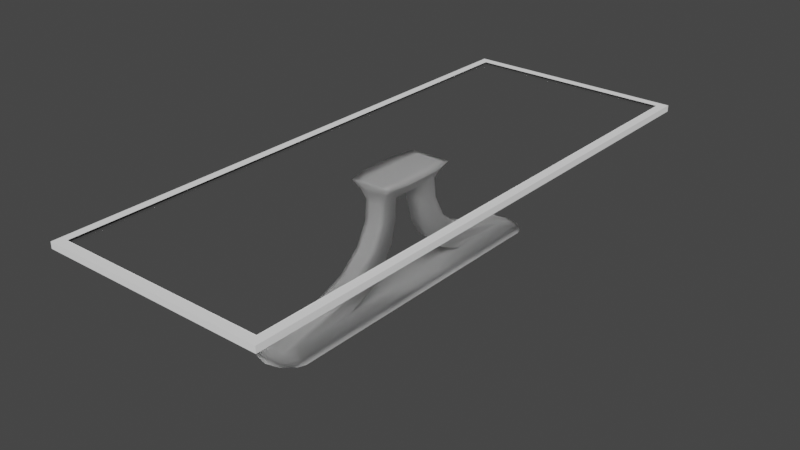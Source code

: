 # Source: cybertable_sqr.blend  (saved by Blender 2.82.7; exported with 4.5.12 LTS)
import bpy
from mathutils import Matrix  # noqa: F401  (used for matrix-valued properties, if any)

bpy.ops.wm.read_factory_settings(use_empty=True)
scene = bpy.context.scene
scene.name = 'Scene'

# ---- collections
col_collection = bpy.data.collections.new('Collection'); scene.collection.children.link(col_collection)

# ---- materials (node trees are filled in below, after node groups)
mat_material_001 = bpy.data.materials.new('Material.001')
mat_material = bpy.data.materials.new('Material')
mat_material.alpha_threshold = 0.0
mat_material.line_color = (0.0, 0.0, 0.0, 1.0)

# ---- material node trees
mat_material_001.use_nodes = True; mat_material_001.node_tree.nodes.clear()
_N = mat_material_001.node_tree.nodes; _L = mat_material_001.node_tree.links
n0 = _N.new('ShaderNodeOutputMaterial'); n0.name = 'Material Output'; n0.location = (300, 300)
n1 = _N.new('ShaderNodeBsdfPrincipled'); n1.name = 'Principled BSDF'; n1.location = (10, 300)
n1.distribution = 'GGX'
n1.subsurface_method = 'BURLEY'
n1.inputs[0].default_value = (1.0, 1.0, 1.0, 1.0)
n1.inputs[2].default_value = 1.0
n1.inputs[3].default_value = 1.45
n1.inputs[13].default_value = 1.0
n1.inputs[27].default_value = (0.0, 0.0, 0.0, 1.0)
n1.inputs[28].default_value = 1.0
_L.new(n1.outputs[0], n0.inputs[0])
n0.is_active_output = True
mat_material.use_nodes = True; mat_material.node_tree.nodes.clear()
_N = mat_material.node_tree.nodes; _L = mat_material.node_tree.links
n0 = _N.new('ShaderNodeOutputMaterial'); n0.name = 'Material Output'; n0.location = (300, 300)
n1 = _N.new('ShaderNodeBsdfGlass'); n1.name = 'Glass BSDF'; n1.location = (10, 300)
n1.distribution = 'BECKMANN'
n1.inputs[2].default_value = 1.85
_L.new(n1.outputs[0], n0.inputs[0])
n0.is_active_output = True

# ---- world
world_world = bpy.data.worlds.new('World'); scene.world = world_world
world_world.use_nodes = True; world_world.node_tree.nodes.clear()
_N = world_world.node_tree.nodes; _L = world_world.node_tree.links
n0 = _N.new('ShaderNodeOutputWorld'); n0.name = 'World Output'; n0.location = (300, 300)
n1 = _N.new('ShaderNodeBackground'); n1.name = 'Background'; n1.location = (10, 300)
n1.inputs[0].default_value = (0.05088, 0.05088, 0.05088, 1.0)
_L.new(n1.outputs[0], n0.inputs[0])
n0.is_active_output = True
world_world.color = (0.05088, 0.05088, 0.05088)
world_world.use_sun_shadow = False
world_world.sun_shadow_jitter_overblur = 0.0

# ---- meshes
me_plane = bpy.data.meshes.new('Plane')
me_plane.from_pydata([(-0.5202, -0.4346, -0.2154), (0.1562, -1.707, -0.2607), (-0.5202, 0.463, -0.2154), (0.1562, 1.707, -0.2607), (-0.2858, -0.3895, -0.1), (-0.2906, 0.4229, -0.1), (-0.03527, -0.7375, -0.1), (-0.03389, 0.7813, -0.1), (0.1128, -1.691, -0.1), (0.1128, 1.691, -0.1), (-0.1503, 0.5472, -0.1), (-0.1503, -0.5098, -0.1), (-0.4135, 0.3994, -0.1), (-0.4111, -0.3685, -0.1), (0.03945, 1.093, -0.1), (0.03876, -1.071, -0.1), (-0.5202, 0.01422, -0.2688), (0.1562, -4.916e-10, -0.2909), (0.1562, -1.707, 0.2607), (0.1128, -1.691, 0.1), (0.1128, 0.0, -0.1), (-0.5202, -0.4346, 0.2154), (-0.4123, 0.01546, -0.1), (-0.5202, -0.2042, 0.2688), (-0.5202, -0.2042, -0.2688), (0.1562, -0.9031, -0.2909), (-0.287, -0.1864, -0.1), (-0.03492, -0.3578, -0.1), (0.1128, -0.8454, -0.1), (-0.1503, -0.2455, -0.1), (-0.4117, -0.1765, -0.1), (0.03893, -0.5303, -0.1), (0.1562, 0.9031, -0.2909), (-0.2894, 0.2198, -0.1), (-0.03423, 0.4016, -0.1), (0.1128, 0.8454, -0.1), (-0.1503, 0.283, -0.1), (-0.4129, 0.2074, -0.1), (0.03927, 0.5521, -0.1), (-0.5202, 0.2326, -0.2688), (0.1562, 0.9031, 0.2909), (0.1562, 1.707, 0.2607), (-0.4135, 0.3994, 0.1), (-0.5202, 0.463, 0.2154), (-0.4111, -0.3685, 0.1), (-0.2858, -0.3895, 0.1), (-0.1503, 0.5472, 0.1), (-0.2906, 0.4229, 0.1), (-0.2894, 0.2198, 0.1), (-0.1503, -0.5098, 0.1), (-0.03527, -0.7375, 0.1), (0.03945, 1.093, 0.1), (-0.03389, 0.7813, 0.1), (-0.03423, 0.4016, 0.1), (0.03876, -1.071, 0.1), (0.1128, 1.691, 0.1), (0.1128, 0.8454, 0.1), (-0.1503, 0.283, 0.1), (-0.4129, 0.2074, 0.1), (0.03927, 0.5521, 0.1), (-0.5202, 0.2326, 0.2688), (-0.5202, 0.01422, 0.2688), (0.1562, -0.9031, 0.2909), (0.1562, -5.019e-10, 0.2909), (0.1128, -0.8454, 0.1), (0.1128, -9.707e-12, 0.1), (-0.4117, -0.1765, 0.1), (-0.4123, 0.01546, 0.1), (-0.287, -0.1864, 0.1), (-0.03492, -0.3578, 0.1), (-0.1503, -0.2455, 0.1), (0.03893, -0.5303, 0.1), (-0.475, 0.4252, -0.1516), (-0.4738, -0.3955, -0.1516), (-0.4744, 0.01484, -0.1516), (-0.4741, -0.1903, -0.1516), (-0.475, 0.4252, 0.1516), (-0.4747, 0.22, -0.1516), (-0.4738, -0.3955, 0.1516), (-0.4744, 0.01484, 0.1516), (-0.4741, -0.1903, 0.1516), (-0.4747, 0.22, 0.1516), (0.1562, 1.626, -0.2909), (-0.2903, 0.3823, -0.1), (-0.03396, 0.7053, -0.1), (0.1128, 1.522, -0.1), (-0.1503, 0.4944, -0.1), (-0.4134, 0.361, -0.1), (0.03941, 0.9851, -0.1), (0.1128, 1.522, 0.1), (-0.03396, 0.7053, 0.1), (-0.2903, 0.3823, 0.1), (0.1562, 1.626, 0.2909), (-0.5202, 0.4169, -0.2261), (-0.1503, 0.4944, 0.1), (-0.4134, 0.361, 0.1), (0.03941, 0.9851, 0.1), (-0.5202, 0.4169, 0.2261), (-0.4749, 0.3842, 0.1516), (-0.4749, 0.3842, -0.1516), (-0.5202, -0.3885, -0.2261), (0.1562, -1.626, -0.2909), (-0.286, -0.3489, -0.1), (-0.0352, -0.6616, -0.1), (0.1128, -1.522, -0.1), (-0.1503, -0.4569, -0.1), (-0.4112, -0.3301, -0.1), (0.03879, -0.9632, -0.1), (-0.5202, -0.3885, 0.2261), (0.1562, -1.626, 0.2909), (-0.286, -0.3489, 0.1), (-0.0352, -0.6616, 0.1), (0.1128, -1.522, 0.1), (-0.1503, -0.4569, 0.1), (-0.4112, -0.3301, 0.1), (0.03879, -0.9632, 0.1), (-0.4738, -0.3545, 0.1516), (-0.4738, -0.3545, -0.1516), (0.1562, -4.967e-10, 5.96e-08), (0.1562, -0.9031, 5.96e-08), (0.1128, -1.691, 2.235e-08), (0.03876, -1.071, 7.451e-09), (-0.5202, -0.2042, 0.0), (-0.5202, 0.01422, -2.98e-08), (0.1128, 1.691, 2.235e-08), (0.1562, 1.845, 5.96e-08), (0.1562, -1.845, 5.96e-08), (0.1562, 0.9031, 5.96e-08), (-0.1503, 0.5472, -1.49e-08), (-0.03389, 0.7813, 0.0), (-0.5202, -0.4346, -1.49e-08), (-0.1503, -0.5098, -1.49e-08), (-0.2858, -0.3895, -2.235e-08), (-0.4135, 0.3994, -2.98e-08), (-0.2906, 0.4229, -2.235e-08), (-0.5202, 0.463, -1.49e-08), (-0.4111, -0.3685, -2.98e-08), (-0.5202, 0.2326, 0.0), (0.03945, 1.093, 7.451e-09), (-0.03527, -0.7375, 0.0), (-0.4738, -0.3955, -2.98e-08), (-0.475, 0.4252, -2.98e-08), (-0.5202, 0.4169, 0.0), (0.1562, 1.626, 5.96e-08), (-0.5202, -0.3885, 0.0), (0.1562, -1.626, 5.96e-08), (0.1562, -4.993e-10, 0.1455), (0.1128, -1.691, 0.05), (-0.5202, -0.2042, 0.1344), (0.1128, 1.691, 0.05), (0.1562, 0.9031, 0.1455), (-0.1503, 0.5472, 0.05), (-0.5202, -0.4346, 0.1077), (-0.1503, -0.5098, 0.05), (-0.4135, 0.3994, 0.05), (-0.5202, 0.463, 0.1077), (-0.4111, -0.3685, 0.05), (-0.5202, 0.2326, 0.1344), (0.03945, 1.093, 0.05), (-0.4738, -0.3955, 0.0758), (-0.475, 0.4252, 0.0758), (-0.5202, 0.4169, 0.113), (0.1562, 1.626, 0.1455), (-0.5202, -0.3885, 0.113), (0.1562, -1.626, 0.1455), (0.1562, -0.9031, 0.1455), (0.03876, -1.071, 0.05), (-0.5202, 0.01422, 0.1344), (0.1562, 1.806, 0.1455), (0.1562, -1.806, 0.1455), (-0.03389, 0.7813, 0.05), (-0.2858, -0.3895, 0.05), (-0.2906, 0.4229, 0.05), (-0.03527, -0.7375, 0.05), (0.1562, -0.9031, -0.1455), (0.03876, -1.071, -0.05), (-0.5202, 0.01422, -0.1344), (0.1562, 1.806, -0.1455), (0.1562, -1.806, -0.1455), (-0.03389, 0.7813, -0.05), (-0.2858, -0.3895, -0.05), (-0.2906, 0.4229, -0.05), (-0.03527, -0.7375, -0.05), (0.1562, -4.941e-10, -0.1455), (0.1128, -1.691, -0.05), (-0.5202, -0.2042, -0.1344), (0.1128, 1.691, -0.05), (0.1562, 0.9031, -0.1455), (-0.1503, 0.5472, -0.05), (-0.5202, -0.4346, -0.1077), (-0.1503, -0.5098, -0.05), (-0.4135, 0.3994, -0.05), (-0.5202, 0.463, -0.1077), (-0.4111, -0.3685, -0.05), (-0.5202, 0.2326, -0.1344), (0.03945, 1.093, -0.05), (-0.4738, -0.3955, -0.0758), (-0.475, 0.4252, -0.0758), (-0.5202, 0.4169, -0.113), (0.1562, 1.626, -0.1455), (-0.5202, -0.3885, -0.113), (0.1562, -1.626, -0.1455), (0.1562, -1.707, -0.2607), (0.1562, -1.707, 0.2607), (0.1562, -1.626, -0.2909), (0.1562, -1.626, 0.2909), (0.1562, -1.845, 5.96e-08), (0.1562, -1.806, 0.1455), (0.1562, -1.806, -0.1455)], [], [(85, 9, 3, 82), (87, 12, 5, 83), (86, 10, 7, 84), (88, 14, 9, 85), (83, 5, 10, 86), (99, 72, 12, 87), (84, 7, 14, 88), (112, 109, 62, 64), (75, 74, 22, 30), (64, 62, 63, 65), (80, 66, 67, 79), (90, 96, 51, 52), (98, 95, 42, 76), (28, 20, 17, 25), (104, 28, 25, 101), (106, 30, 26, 102), (105, 29, 27, 103), (107, 31, 28, 104), (102, 26, 29, 105), (117, 75, 30, 106), (103, 27, 31, 107), (91, 94, 46, 47), (74, 77, 37, 22), (96, 89, 55, 51), (94, 90, 52, 46), (95, 91, 47, 42), (89, 92, 41, 55), (20, 35, 32, 17), (114, 110, 68, 66), (113, 111, 69, 70), (115, 112, 64, 71), (110, 113, 70, 68), (116, 114, 66, 80), (111, 115, 71, 69), (79, 67, 58, 81), (65, 63, 40, 56), (29, 26, 68, 70), (38, 35, 56, 59), (165, 146, 63, 62), (166, 147, 19, 54), (167, 148, 23, 61), (36, 34, 53, 57), (31, 27, 69, 71), (168, 149, 55, 41), (164, 165, 62, 109), (37, 33, 48, 58), (146, 150, 40, 63), (20, 28, 64, 65), (170, 151, 46, 52), (163, 152, 21, 108), (171, 153, 49, 45), (147, 169, 18, 19), (30, 22, 67, 66), (35, 20, 65, 56), (162, 168, 41, 92), (172, 154, 42, 47), (160, 155, 43, 76), (22, 37, 58, 67), (159, 156, 44, 78), (156, 171, 45, 44), (151, 172, 47, 46), (161, 157, 60, 97), (149, 158, 51, 55), (26, 30, 66, 68), (34, 38, 59, 53), (173, 166, 54, 50), (27, 29, 70, 69), (153, 173, 50, 49), (28, 31, 71, 64), (158, 170, 52, 51), (33, 36, 57, 48), (157, 167, 61, 60), (152, 159, 78, 21), (154, 160, 76, 42), (61, 79, 81, 60), (108, 116, 80, 23), (16, 39, 77, 74), (100, 24, 75, 117), (97, 98, 76, 43), (23, 80, 79, 61), (24, 16, 74, 75), (93, 2, 72, 99), (39, 93, 99, 77), (60, 81, 98, 97), (155, 161, 97, 43), (150, 162, 92, 40), (56, 40, 92, 89), (58, 48, 91, 95), (57, 53, 90, 94), (59, 56, 89, 96), (48, 57, 94, 91), (81, 58, 95, 98), (53, 59, 96, 90), (34, 84, 88, 38), (77, 99, 87, 37), (33, 83, 86, 36), (38, 88, 85, 35), (36, 86, 84, 34), (37, 87, 83, 33), (35, 85, 82, 32), (0, 100, 117, 73), (21, 78, 116, 108), (148, 163, 108, 23), (169, 164, 109, 18), (50, 54, 115, 111), (78, 44, 114, 116), (45, 49, 113, 110), (54, 19, 112, 115), (49, 50, 111, 113), (44, 45, 110, 114), (6, 103, 107, 15), (73, 117, 106, 13), (4, 102, 105, 11), (15, 107, 104, 8), (11, 105, 103, 6), (13, 106, 102, 4), (8, 104, 101, 1), (19, 18, 109, 112), (178, 201, 145, 126), (185, 200, 144, 122), (187, 199, 143, 127), (192, 198, 142, 135), (191, 197, 141, 133), (189, 196, 140, 130), (194, 176, 123, 137), (195, 179, 129, 138), (190, 182, 139, 131), (182, 175, 121, 139), (186, 195, 138, 124), (198, 194, 137, 142), (188, 181, 134, 128), (193, 180, 132, 136), (196, 193, 136, 140), (197, 192, 135, 141), (181, 191, 133, 134), (199, 177, 125, 143), (184, 178, 126, 120), (180, 190, 131, 132), (200, 189, 130, 144), (179, 188, 128, 129), (183, 187, 127, 118), (201, 174, 119, 145), (177, 186, 124, 125), (176, 185, 122, 123), (175, 184, 120, 121), (174, 183, 118, 119), (126, 145, 164, 169), (122, 144, 163, 148), (127, 143, 162, 150), (135, 142, 161, 155), (133, 141, 160, 154), (130, 140, 159, 152), (137, 123, 167, 157), (138, 129, 170, 158), (131, 139, 173, 153), (139, 121, 166, 173), (124, 138, 158, 149), (142, 137, 157, 161), (128, 134, 172, 151), (136, 132, 171, 156), (140, 136, 156, 159), (141, 135, 155, 160), (134, 133, 154, 172), (143, 125, 168, 162), (120, 126, 169, 147), (132, 131, 153, 171), (144, 130, 152, 163), (129, 128, 151, 170), (118, 127, 150, 146), (145, 119, 165, 164), (125, 124, 149, 168), (123, 122, 148, 167), (121, 120, 147, 166), (119, 118, 146, 165), (25, 17, 183, 174), (15, 8, 184, 175), (16, 24, 185, 176), (3, 9, 186, 177), (101, 25, 174, 201), (17, 32, 187, 183), (7, 10, 188, 179), (100, 0, 189, 200), (4, 11, 190, 180), (8, 1, 178, 184), (82, 3, 177, 199), (5, 12, 191, 181), (72, 2, 192, 197), (73, 13, 193, 196), (13, 4, 180, 193), (10, 5, 181, 188), (93, 39, 194, 198), (9, 14, 195, 186), (6, 15, 175, 182), (11, 6, 182, 190), (14, 7, 179, 195), (39, 16, 176, 194), (0, 73, 196, 189), (12, 72, 197, 191), (2, 93, 198, 192), (32, 82, 199, 187), (24, 100, 200, 185), (1, 101, 201, 178), (169, 126, 206, 207), (126, 178, 208, 206), (109, 18, 203, 205), (169, 18, 203, 207), (1, 178, 208, 202), (101, 1, 202, 204)])
me_plane.polygons.foreach_set('use_smooth', [True] * 208)
_uv = me_plane.uv_layers.new(name='UVMap')
_uv.uv.foreach_set('vector', [0.7123, 0.95, 0.7123, 1.0, 1.0, 1.0, 1.0, 0.95, 0.1068, 0.95, 0.1068, 1.0, 0.2136, 1.0, 0.2136, 0.95, 0.3211, 0.95, 0.3211, 1.0, 0.4285, 1.0, 0.4285, 0.95, 0.5704, 0.95, 0.5704, 1.0, 0.7123, 1.0, 0.7123, 0.95, 0.2136, 0.95, 0.2136, 1.0, 0.3211, 1.0, 0.3211, 0.95, 0.0534, 0.95, 0.0534, 1.0, 0.1068, 1.0, 0.1068, 0.95, 0.4285, 0.95, 0.4285, 1.0, 0.5704, 1.0, 0.5704, 0.95, 0.7123, 0.05, 1.0, 0.05, 1.0, 0.25, 0.7123, 0.25, 0.0534, 0.25, 0.0534, 0.5, 0.1068, 0.5, 0.1068, 0.25, 0.7123, 0.25, 1.0, 0.25, 1.0, 0.5, 0.7123, 0.5, 0.0534, 0.25, 0.1068, 0.25, 0.1068, 0.5, 0.0534, 0.5, 0.4285, 0.95, 0.5704, 0.95, 0.5704, 1.0, 0.4285, 1.0, 0.0534, 0.95, 0.1068, 0.95, 0.1068, 1.0, 0.0534, 1.0, 0.7123, 0.25, 0.7123, 0.5, 1.0, 0.5, 1.0, 0.25, 0.7123, 0.05, 0.7123, 0.25, 1.0, 0.25, 1.0, 0.05, 0.1068, 0.05, 0.1068, 0.25, 0.2136, 0.25, 0.2136, 0.05, 0.3211, 0.05, 0.3211, 0.25, 0.4285, 0.25, 0.4285, 0.05, 0.5704, 0.05, 0.5704, 0.25, 0.7123, 0.25, 0.7123, 0.05, 0.2136, 0.05, 0.2136, 0.25, 0.3211, 0.25, 0.3211, 0.05, 0.0534, 0.05, 0.0534, 0.25, 0.1068, 0.25, 0.1068, 0.05, 0.4285, 0.05, 0.4285, 0.25, 0.5704, 0.25, 0.5704, 0.05, 0.2136, 0.95, 0.3211, 0.95, 0.3211, 1.0, 0.2136, 1.0, 0.0534, 0.5, 0.0534, 0.75, 0.1068, 0.75, 0.1068, 0.5, 0.5704, 0.95, 0.7123, 0.95, 0.7123, 1.0, 0.5704, 1.0, 0.3211, 0.95, 0.4285, 0.95, 0.4285, 1.0, 0.3211, 1.0, 0.1068, 0.95, 0.2136, 0.95, 0.2136, 1.0, 0.1068, 1.0, 0.7123, 0.95, 1.0, 0.95, 1.0, 1.0, 0.7123, 1.0, 0.7123, 0.5, 0.7123, 0.75, 1.0, 0.75, 1.0, 0.5, 0.1068, 0.05, 0.2136, 0.05, 0.2136, 0.25, 0.1068, 0.25, 0.3211, 0.05, 0.4285, 0.05, 0.4285, 0.25, 0.3211, 0.25, 0.5704, 0.05, 0.7123, 0.05, 0.7123, 0.25, 0.5704, 0.25, 0.2136, 0.05, 0.3211, 0.05, 0.3211, 0.25, 0.2136, 0.25, 0.0534, 0.05, 0.1068, 0.05, 0.1068, 0.25, 0.0534, 0.25, 0.4285, 0.05, 0.5704, 0.05, 0.5704, 0.25, 0.4285, 0.25, 0.0534, 0.5, 0.1068, 0.5, 0.1068, 0.75, 0.0534, 0.75, 0.7123, 0.5, 1.0, 0.5, 1.0, 0.75, 0.7123, 0.75, 0.3211, 0.25, 0.2136, 0.25, 0.2136, 0.25, 0.3211, 0.25, 0.5704, 0.75, 0.7123, 0.75, 0.7123, 0.75, 0.5704, 0.75, 1.0, 0.25, 1.0, 0.5, 1.0, 0.5, 1.0, 0.25, 0.5704, 0.0, 0.7123, 0.0, 0.7123, 0.0, 0.5704, 0.0, 0.0, 0.5, 0.0, 0.25, 0.0, 0.25, 0.0, 0.5, 0.3211, 0.75, 0.4285, 0.75, 0.4285, 0.75, 0.3211, 0.75, 0.5704, 0.25, 0.4285, 0.25, 0.4285, 0.25, 0.5704, 0.25, 1.0, 1.0, 0.7123, 1.0, 0.7123, 1.0, 1.0, 1.0, 1.0, 0.05, 1.0, 0.25, 1.0, 0.25, 1.0, 0.05, 0.1068, 0.75, 0.2136, 0.75, 0.2136, 0.75, 0.1068, 0.75, 1.0, 0.5, 1.0, 0.75, 1.0, 0.75, 1.0, 0.5, 0.7123, 0.5, 0.7123, 0.25, 0.7123, 0.25, 0.7123, 0.5, 0.4285, 1.0, 0.3211, 1.0, 0.3211, 1.0, 0.4285, 1.0, 0.0, 0.05, 0.0, 0.0, 0.0, 0.0, 0.0, 0.05, 0.2136, 0.0, 0.3211, 0.0, 0.3211, 0.0, 0.2136, 0.0, 0.7123, 0.0, 1.0, 0.0, 1.0, 0.0, 0.7123, 0.0, 0.1068, 0.25, 0.1068, 0.5, 0.1068, 0.5, 0.1068, 0.25, 0.7123, 0.75, 0.7123, 0.5, 0.7123, 0.5, 0.7123, 0.75, 1.0, 0.95, 1.0, 1.0, 1.0, 1.0, 1.0, 0.95, 0.2136, 1.0, 0.1068, 1.0, 0.1068, 1.0, 0.2136, 1.0, 0.0534, 1.0, 0.0, 1.0, 0.0, 1.0, 0.0534, 1.0, 0.1068, 0.5, 0.1068, 0.75, 0.1068, 0.75, 0.1068, 0.5, 0.0534, 0.0, 0.1068, 0.0, 0.1068, 0.0, 0.0534, 0.0, 0.1068, 0.0, 0.2136, 0.0, 0.2136, 0.0, 0.1068, 0.0, 0.3211, 1.0, 0.2136, 1.0, 0.2136, 1.0, 0.3211, 1.0, 0.0, 0.95, 0.0, 0.75, 0.0, 0.75, 0.0, 0.95, 0.7123, 1.0, 0.5704, 1.0, 0.5704, 1.0, 0.7123, 1.0, 0.2136, 0.25, 0.1068, 0.25, 0.1068, 0.25, 0.2136, 0.25, 0.4285, 0.75, 0.5704, 0.75, 0.5704, 0.75, 0.4285, 0.75, 0.4285, 0.0, 0.5704, 0.0, 0.5704, 0.0, 0.4285, 0.0, 0.4285, 0.25, 0.3211, 0.25, 0.3211, 0.25, 0.4285, 0.25, 0.3211, 0.0, 0.4285, 0.0, 0.4285, 0.0, 0.3211, 0.0, 0.7123, 0.25, 0.5704, 0.25, 0.5704, 0.25, 0.7123, 0.25, 0.5704, 1.0, 0.4285, 1.0, 0.4285, 1.0, 0.5704, 1.0, 0.2136, 0.75, 0.3211, 0.75, 0.3211, 0.75, 0.2136, 0.75, 0.0, 0.75, 0.0, 0.5, 0.0, 0.5, 0.0, 0.75, 0.0, 0.0, 0.0534, 0.0, 0.0534, 0.0, 0.0, 0.0, 0.1068, 1.0, 0.0534, 1.0, 0.0534, 1.0, 0.1068, 1.0, 0.0, 0.5, 0.0534, 0.5, 0.0534, 0.75, 0.0, 0.75, 0.0, 0.05, 0.0534, 0.05, 0.0534, 0.25, 0.0, 0.25, 0.0, 0.5, 0.0, 0.75, 0.0534, 0.75, 0.0534, 0.5, 0.0, 0.05, 0.0, 0.25, 0.0534, 0.25, 0.0534, 0.05, 0.0, 0.95, 0.0534, 0.95, 0.0534, 1.0, 0.0, 1.0, 0.0, 0.25, 0.0534, 0.25, 0.0534, 0.5, 0.0, 0.5, 0.0, 0.25, 0.0, 0.5, 0.0534, 0.5, 0.0534, 0.25, 0.0, 0.95, 0.0, 1.0, 0.0534, 1.0, 0.0534, 0.95, 0.0, 0.75, 0.0, 0.95, 0.0534, 0.95, 0.0534, 0.75, 0.0, 0.75, 0.0534, 0.75, 0.0534, 0.95, 0.0, 0.95, 0.0, 1.0, 0.0, 0.95, 0.0, 0.95, 0.0, 1.0, 1.0, 0.75, 1.0, 0.95, 1.0, 0.95, 1.0, 0.75, 0.7123, 0.75, 1.0, 0.75, 1.0, 0.95, 0.7123, 0.95, 0.1068, 0.75, 0.2136, 0.75, 0.2136, 0.95, 0.1068, 0.95, 0.3211, 0.75, 0.4285, 0.75, 0.4285, 0.95, 0.3211, 0.95, 0.5704, 0.75, 0.7123, 0.75, 0.7123, 0.95, 0.5704, 0.95, 0.2136, 0.75, 0.3211, 0.75, 0.3211, 0.95, 0.2136, 0.95, 0.0534, 0.75, 0.1068, 0.75, 0.1068, 0.95, 0.0534, 0.95, 0.4285, 0.75, 0.5704, 0.75, 0.5704, 0.95, 0.4285, 0.95, 0.4285, 0.75, 0.4285, 0.95, 0.5704, 0.95, 0.5704, 0.75, 0.0534, 0.75, 0.0534, 0.95, 0.1068, 0.95, 0.1068, 0.75, 0.2136, 0.75, 0.2136, 0.95, 0.3211, 0.95, 0.3211, 0.75, 0.5704, 0.75, 0.5704, 0.95, 0.7123, 0.95, 0.7123, 0.75, 0.3211, 0.75, 0.3211, 0.95, 0.4285, 0.95, 0.4285, 0.75, 0.1068, 0.75, 0.1068, 0.95, 0.2136, 0.95, 0.2136, 0.75, 0.7123, 0.75, 0.7123, 0.95, 1.0, 0.95, 1.0, 0.75, 0.0, 0.0, 0.0, 0.05, 0.0534, 0.05, 0.0534, 0.0, 0.0, 0.0, 0.0534, 0.0, 0.0534, 0.05, 0.0, 0.05, 0.0, 0.25, 0.0, 0.05, 0.0, 0.05, 0.0, 0.25, 1.0, 0.0, 1.0, 0.05, 1.0, 0.05, 1.0, 0.0, 0.4285, 0.0, 0.5704, 0.0, 0.5704, 0.05, 0.4285, 0.05, 0.0534, 0.0, 0.1068, 0.0, 0.1068, 0.05, 0.0534, 0.05, 0.2136, 0.0, 0.3211, 0.0, 0.3211, 0.05, 0.2136, 0.05, 0.5704, 0.0, 0.7123, 0.0, 0.7123, 0.05, 0.5704, 0.05, 0.3211, 0.0, 0.4285, 0.0, 0.4285, 0.05, 0.3211, 0.05, 0.1068, 0.0, 0.2136, 0.0, 0.2136, 0.05, 0.1068, 0.05, 0.4285, 0.0, 0.4285, 0.05, 0.5704, 0.05, 0.5704, 0.0, 0.0534, 0.0, 0.0534, 0.05, 0.1068, 0.05, 0.1068, 0.0, 0.2136, 0.0, 0.2136, 0.05, 0.3211, 0.05, 0.3211, 0.0, 0.5704, 0.0, 0.5704, 0.05, 0.7123, 0.05, 0.7123, 0.0, 0.3211, 0.0, 0.3211, 0.05, 0.4285, 0.05, 0.4285, 0.0, 0.1068, 0.0, 0.1068, 0.05, 0.2136, 0.05, 0.2136, 0.0, 0.7123, 0.0, 0.7123, 0.05, 1.0, 0.05, 1.0, 0.0, 0.7123, 0.0, 1.0, 0.0, 1.0, 0.05, 0.7123, 0.05, 1.0, 0.0, 1.0, 0.05, 1.0, 0.05, 1.0, 0.0, 0.0, 0.25, 0.0, 0.05, 0.0, 0.05, 0.0, 0.25, 1.0, 0.75, 1.0, 0.95, 1.0, 0.95, 1.0, 0.75, 0.0, 1.0, 0.0, 0.95, 0.0, 0.95, 0.0, 1.0, 0.1068, 1.0, 0.0534, 1.0, 0.0534, 1.0, 0.1068, 1.0, 0.0, 0.0, 0.0534, 0.0, 0.0534, 0.0, 0.0, 0.0, 0.0, 0.75, 0.0, 0.5, 0.0, 0.5, 0.0, 0.75, 0.5704, 1.0, 0.4285, 1.0, 0.4285, 1.0, 0.5704, 1.0, 0.3211, 0.0, 0.4285, 0.0, 0.4285, 0.0, 0.3211, 0.0, 0.4285, 0.0, 0.5704, 0.0, 0.5704, 0.0, 0.4285, 0.0, 0.7123, 1.0, 0.5704, 1.0, 0.5704, 1.0, 0.7123, 1.0, 0.0, 0.95, 0.0, 0.75, 0.0, 0.75, 0.0, 0.95, 0.3211, 1.0, 0.2136, 1.0, 0.2136, 1.0, 0.3211, 1.0, 0.1068, 0.0, 0.2136, 0.0, 0.2136, 0.0, 0.1068, 0.0, 0.0534, 0.0, 0.1068, 0.0, 0.1068, 0.0, 0.0534, 0.0, 0.0534, 1.0, 0.0, 1.0, 0.0, 1.0, 0.0534, 1.0, 0.2136, 1.0, 0.1068, 1.0, 0.1068, 1.0, 0.2136, 1.0, 1.0, 0.95, 1.0, 1.0, 1.0, 1.0, 1.0, 0.95, 0.7123, 0.0, 1.0, 0.0, 1.0, 0.0, 0.7123, 0.0, 0.2136, 0.0, 0.3211, 0.0, 0.3211, 0.0, 0.2136, 0.0, 0.0, 0.05, 0.0, 0.0, 0.0, 0.0, 0.0, 0.05, 0.4285, 1.0, 0.3211, 1.0, 0.3211, 1.0, 0.4285, 1.0, 1.0, 0.5, 1.0, 0.75, 1.0, 0.75, 1.0, 0.5, 1.0, 0.05, 1.0, 0.25, 1.0, 0.25, 1.0, 0.05, 1.0, 1.0, 0.7123, 1.0, 0.7123, 1.0, 1.0, 1.0, 0.0, 0.5, 0.0, 0.25, 0.0, 0.25, 0.0, 0.5, 0.5704, 0.0, 0.7123, 0.0, 0.7123, 0.0, 0.5704, 0.0, 1.0, 0.25, 1.0, 0.5, 1.0, 0.5, 1.0, 0.25, 1.0, 0.0, 1.0, 0.05, 1.0, 0.05, 1.0, 0.0, 0.0, 0.25, 0.0, 0.05, 0.0, 0.05, 0.0, 0.25, 1.0, 0.75, 1.0, 0.95, 1.0, 0.95, 1.0, 0.75, 0.0, 1.0, 0.0, 0.95, 0.0, 0.95, 0.0, 1.0, 0.1068, 1.0, 0.0534, 1.0, 0.0534, 1.0, 0.1068, 1.0, 0.0, 0.0, 0.0534, 0.0, 0.0534, 0.0, 0.0, 0.0, 0.0, 0.75, 0.0, 0.5, 0.0, 0.5, 0.0, 0.75, 0.5704, 1.0, 0.4285, 1.0, 0.4285, 1.0, 0.5704, 1.0, 0.3211, 0.0, 0.4285, 0.0, 0.4285, 0.0, 0.3211, 0.0, 0.4285, 0.0, 0.5704, 0.0, 0.5704, 0.0, 0.4285, 0.0, 0.7123, 1.0, 0.5704, 1.0, 0.5704, 1.0, 0.7123, 1.0, 0.0, 0.95, 0.0, 0.75, 0.0, 0.75, 0.0, 0.95, 0.3211, 1.0, 0.2136, 1.0, 0.2136, 1.0, 0.3211, 1.0, 0.1068, 0.0, 0.2136, 0.0, 0.2136, 0.0, 0.1068, 0.0, 0.0534, 0.0, 0.1068, 0.0, 0.1068, 0.0, 0.0534, 0.0, 0.0534, 1.0, 0.0, 1.0, 0.0, 1.0, 0.0534, 1.0, 0.2136, 1.0, 0.1068, 1.0, 0.1068, 1.0, 0.2136, 1.0, 1.0, 0.95, 1.0, 1.0, 1.0, 1.0, 1.0, 0.95, 0.7123, 0.0, 1.0, 0.0, 1.0, 0.0, 0.7123, 0.0, 0.2136, 0.0, 0.3211, 0.0, 0.3211, 0.0, 0.2136, 0.0, 0.0, 0.05, 0.0, 0.0, 0.0, 0.0, 0.0, 0.05, 0.4285, 1.0, 0.3211, 1.0, 0.3211, 1.0, 0.4285, 1.0, 1.0, 0.5, 1.0, 0.75, 1.0, 0.75, 1.0, 0.5, 1.0, 0.05, 1.0, 0.25, 1.0, 0.25, 1.0, 0.05, 1.0, 1.0, 0.7123, 1.0, 0.7123, 1.0, 1.0, 1.0, 0.0, 0.5, 0.0, 0.25, 0.0, 0.25, 0.0, 0.5, 0.5704, 0.0, 0.7123, 0.0, 0.7123, 0.0, 0.5704, 0.0, 1.0, 0.25, 1.0, 0.5, 1.0, 0.5, 1.0, 0.25, 1.0, 0.25, 1.0, 0.5, 1.0, 0.5, 1.0, 0.25, 0.5704, 0.0, 0.7123, 0.0, 0.7123, 0.0, 0.5704, 0.0, 0.0, 0.5, 0.0, 0.25, 0.0, 0.25, 0.0, 0.5, 1.0, 1.0, 0.7123, 1.0, 0.7123, 1.0, 1.0, 1.0, 1.0, 0.05, 1.0, 0.25, 1.0, 0.25, 1.0, 0.05, 1.0, 0.5, 1.0, 0.75, 1.0, 0.75, 1.0, 0.5, 0.4285, 1.0, 0.3211, 1.0, 0.3211, 1.0, 0.4285, 1.0, 0.0, 0.05, 0.0, 0.0, 0.0, 0.0, 0.0, 0.05, 0.2136, 0.0, 0.3211, 0.0, 0.3211, 0.0, 0.2136, 0.0, 0.7123, 0.0, 1.0, 0.0, 1.0, 0.0, 0.7123, 0.0, 1.0, 0.95, 1.0, 1.0, 1.0, 1.0, 1.0, 0.95, 0.2136, 1.0, 0.1068, 1.0, 0.1068, 1.0, 0.2136, 1.0, 0.0534, 1.0, 0.0, 1.0, 0.0, 1.0, 0.0534, 1.0, 0.0534, 0.0, 0.1068, 0.0, 0.1068, 0.0, 0.0534, 0.0, 0.1068, 0.0, 0.2136, 0.0, 0.2136, 0.0, 0.1068, 0.0, 0.3211, 1.0, 0.2136, 1.0, 0.2136, 1.0, 0.3211, 1.0, 0.0, 0.95, 0.0, 0.75, 0.0, 0.75, 0.0, 0.95, 0.7123, 1.0, 0.5704, 1.0, 0.5704, 1.0, 0.7123, 1.0, 0.4285, 0.0, 0.5704, 0.0, 0.5704, 0.0, 0.4285, 0.0, 0.3211, 0.0, 0.4285, 0.0, 0.4285, 0.0, 0.3211, 0.0, 0.5704, 1.0, 0.4285, 1.0, 0.4285, 1.0, 0.5704, 1.0, 0.0, 0.75, 0.0, 0.5, 0.0, 0.5, 0.0, 0.75, 0.0, 0.0, 0.0534, 0.0, 0.0534, 0.0, 0.0, 0.0, 0.1068, 1.0, 0.0534, 1.0, 0.0534, 1.0, 0.1068, 1.0, 0.0, 1.0, 0.0, 0.95, 0.0, 0.95, 0.0, 1.0, 1.0, 0.75, 1.0, 0.95, 1.0, 0.95, 1.0, 0.75, 0.0, 0.25, 0.0, 0.05, 0.0, 0.05, 0.0, 0.25, 1.0, 0.0, 1.0, 0.05, 1.0, 0.05, 1.0, 0.0, 1.0, 0.0, 1.0, 0.0, 1.0, 0.0, 1.0, 0.0, 1.0, 0.0, 1.0, 0.0, 1.0, 0.0, 1.0, 0.0, 1.0, 0.05, 1.0, 0.0, 1.0, 0.0, 1.0, 0.05, 1.0, 0.0, 1.0, 0.0, 1.0, 0.0, 1.0, 0.0, 1.0, 0.0, 1.0, 0.0, 1.0, 0.0, 1.0, 0.0, 1.0, 0.05, 1.0, 0.0, 1.0, 0.0, 1.0, 0.05])
me_plane.materials.append(mat_material_001)
me_plane.use_remesh_fix_poles = True
me_plane.use_remesh_preserve_attributes = False
me_plane.use_mirror_vertex_groups = False
me_plane.update()
me_plane_001 = bpy.data.meshes.new('Plane.001')
me_plane_001.from_pydata([(0.9239, 0.9672, 0.06763), (0.9239, -0.9672, 0.06763), (-0.9239, -0.9672, 0.06763), (-0.9239, 0.9672, 0.06763), (-0.9239, 0.9672, 0.0), (-0.9239, -0.9672, 0.0), (0.9239, -0.9672, 0.0), (0.9239, 0.9672, 0.0), (-1.0, -1.0, 0.0), (1.0, -1.0, 0.0), (-1.0, 1.0, 0.0), (1.0, 1.0, 0.0), (-0.9239, 0.9672, 0.0), (-0.9239, -0.9672, 0.0), (0.9239, -0.9672, 0.0), (0.9239, 0.9672, 0.0), (-1.0, 1.0, 0.06763), (-1.0, -1.0, 0.06763), (1.0, -1.0, 0.06763), (1.0, 1.0, 0.06763), (-0.9239, 0.9672, 0.06914), (-0.9239, -0.9672, 0.06914), (0.9239, -0.9672, 0.06914), (0.9239, 0.9672, 0.06914)], [], [(5, 4, 7, 6), (3, 0, 19, 16), (0, 1, 18, 19), (1, 2, 17, 18), (2, 3, 16, 17), (13, 8, 10, 12), (14, 9, 8, 13), (15, 11, 9, 14), (12, 10, 11, 15), (13, 12, 3, 2), (11, 10, 16, 19), (8, 9, 18, 17), (12, 15, 0, 3), (14, 13, 2, 1), (9, 11, 19, 18), (10, 8, 17, 16), (15, 14, 1, 0), (21, 22, 23, 20), (5, 6, 22, 21), (6, 7, 23, 22), (4, 5, 21, 20), (7, 4, 20, 23)])
me_plane_001.polygons.foreach_set('material_index', [1, 0, 0, 0, 0, 0, 0, 0, 0, 0, 0, 0, 0, 0, 0, 0, 0, 1, 0, 0, 0, 0])
_uv = me_plane_001.uv_layers.new(name='UVMap')
_uv.uv.foreach_set('vector', [0.01641, 0.01641, 0.01641, 0.9836, 0.9836, 0.9836, 0.9836, 0.01641, 0.01641, 0.9836, 0.9836, 0.9836, 1.0, 1.0, 0.0, 1.0, 0.9836, 0.9836, 0.9836, 0.01641, 1.0, 0.0, 1.0, 1.0, 0.9836, 0.01641, 0.01641, 0.01641, 0.0, 0.0, 1.0, 0.0, 0.01641, 0.01641, 0.01641, 0.9836, 0.0, 1.0, 0.0, 0.0, 0.01641, 0.01641, 0.0, 0.0, 0.0, 1.0, 0.01641, 0.9836, 0.9836, 0.01641, 1.0, 0.0, 0.0, 0.0, 0.01641, 0.01641, 0.9836, 0.9836, 1.0, 1.0, 1.0, 0.0, 0.9836, 0.01641, 0.01641, 0.9836, 0.0, 1.0, 1.0, 1.0, 0.9836, 0.9836, 0.01641, 0.01641, 0.01641, 0.9836, 0.01641, 0.9836, 0.01641, 0.01641, 1.0, 1.0, 0.0, 1.0, 0.0, 1.0, 1.0, 1.0, 0.0, 0.0, 1.0, 0.0, 1.0, 0.0, 0.0, 0.0, 0.01641, 0.9836, 0.9836, 0.9836, 0.9836, 0.9836, 0.01641, 0.9836, 0.9836, 0.01641, 0.01641, 0.01641, 0.01641, 0.01641, 0.9836, 0.01641, 1.0, 0.0, 1.0, 1.0, 1.0, 1.0, 1.0, 0.0, 0.0, 1.0, 0.0, 0.0, 0.0, 0.0, 0.0, 1.0, 0.9836, 0.9836, 0.9836, 0.01641, 0.9836, 0.01641, 0.9836, 0.9836, 0.01641, 0.01641, 0.9836, 0.01641, 0.9836, 0.9836, 0.01641, 0.9836, 0.01641, 0.01641, 0.9836, 0.01641, 0.9836, 0.01641, 0.01641, 0.01641, 0.9836, 0.01641, 0.9836, 0.9836, 0.9836, 0.9836, 0.9836, 0.01641, 0.01641, 0.9836, 0.01641, 0.01641, 0.01641, 0.01641, 0.01641, 0.9836, 0.9836, 0.9836, 0.01641, 0.9836, 0.01641, 0.9836, 0.9836, 0.9836])
me_plane_001.materials.append(mat_material_001)
me_plane_001.materials.append(mat_material)
me_plane_001.use_remesh_fix_poles = True
me_plane_001.use_remesh_preserve_attributes = False
me_plane_001.use_mirror_vertex_groups = False
me_plane_001.update()

# ---- objects
ob_x = bpy.data.objects.new('ножка', me_plane)
ob_plane = bpy.data.objects.new('Plane', me_plane_001)

# ---- transforms, parenting, visibility, modifiers, constraints
ob_x.location = (0.0, 0.0, -0.06138)
ob_x.rotation_euler = (-0.0, 1.571, 0.0)
ob_x.scale = (1.717, 1.0, 1.0)
ob_x.lineart.crease_threshold = 0.0
ob_plane.location = (0.0, 0.0, 0.8774)
ob_plane.scale = (1.2, 3.0, 1.0)
ob_plane.lineart.crease_threshold = 0.0

# ---- collection membership
col_collection.objects.link(ob_x)
col_collection.objects.link(ob_plane)

# ---- scene / render settings (as saved in the file)
scene.frame_start = 1; scene.frame_end = 250; scene.frame_set(1)
scene.render.engine = 'CYCLES'
scene.cycles.use_denoising = False
scene.cycles.samples = 128
scene.cycles.sampling_pattern = 'TABULATED_SOBOL'
scene.cycles.use_adaptive_sampling = False
scene.cycles.use_light_tree = False
scene.view_settings.view_transform = 'Filmic'
bpy.context.view_layer.update()

# ---- added for rendering (the .blend has no active camera and no usable light): camera, sun
cam_auto = bpy.data.cameras.new('AutoCamera')
cam_auto.lens = 50.0
cam_auto.sensor_width = 36.0
cam_auto.clip_end = 1000.0
ob_auto_camera = bpy.data.objects.new('AutoCamera', cam_auto)
scene.collection.objects.link(ob_auto_camera)
ob_auto_camera.location = (6.09444, -7.31333, 5.184)
ob_auto_camera.rotation_euler = (1.09748, -7.21219e-08, 0.694738)
scene.camera = ob_auto_camera
light_auto_sun = bpy.data.lights.new('AutoSun', 'SUN')
light_auto_sun.energy = 3.0
light_auto_sun.angle = 0.0523599
ob_auto_sun = bpy.data.objects.new('AutoSun', light_auto_sun)
scene.collection.objects.link(ob_auto_sun)
ob_auto_sun.rotation_euler = (0.872665, 0.174533, 0.523599)
bpy.context.view_layer.update()
